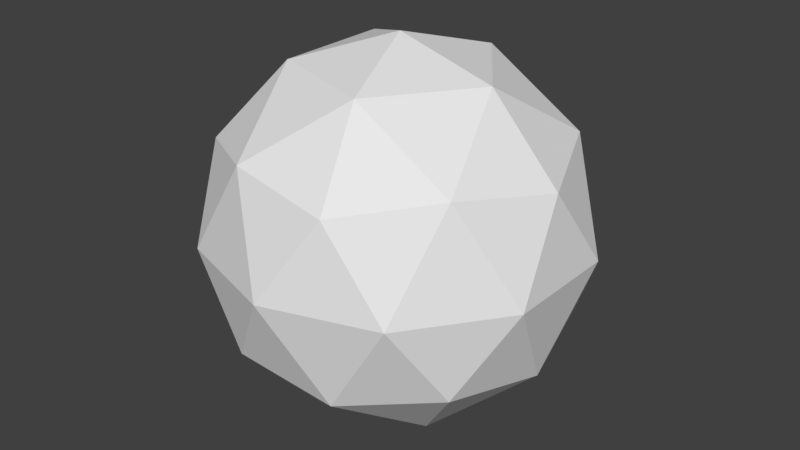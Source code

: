 # Source: IcospherePrimitive.blend  (saved by Blender 2.78.0; exported with 4.5.12 LTS)
import bpy
from mathutils import Matrix  # noqa: F401  (used for matrix-valued properties, if any)

bpy.ops.wm.read_factory_settings(use_empty=True)
scene = bpy.context.scene
scene.name = 'Scene'

# ---- collections
col_collection_1 = bpy.data.collections.new('Collection 1'); scene.collection.children.link(col_collection_1)

# ---- world
world_world = bpy.data.worlds.new('World'); scene.world = world_world
world_world.color = (0.05088, 0.05088, 0.05088)
world_world.use_sun_shadow = False
world_world.sun_shadow_jitter_overblur = 0.0
world_world.cycles.sampling_method = 'MANUAL'

# ---- meshes
me_icosphere = bpy.data.meshes.new('Icosphere')
me_icosphere.from_pydata([(-7.096e-10, 2.484e-09, -0.5), (0.3618, -0.2629, -0.2236), (-0.1382, -0.4253, -0.2236), (-0.4472, 2.484e-09, -0.2236), (-0.1382, 0.4253, -0.2236), (0.3618, 0.2629, -0.2236), (0.1382, -0.4253, 0.2236), (-0.3618, -0.2629, 0.2236), (-0.3618, 0.2629, 0.2236), (0.1382, 0.4253, 0.2236), (0.4472, 2.484e-09, 0.2236), (-7.096e-10, 2.484e-09, 0.5), (-0.08123, -0.25, -0.4253), (0.2127, -0.1545, -0.4253), (0.1314, -0.4045, -0.2629), (0.4253, 2.484e-09, -0.2629), (0.2127, 0.1545, -0.4253), (-0.2629, 2.484e-09, -0.4253), (-0.3441, -0.25, -0.2629), (-0.08123, 0.25, -0.4253), (-0.3441, 0.25, -0.2629), (0.1314, 0.4045, -0.2629), (0.4755, -0.1545, 7.096e-10), (0.4755, 0.1545, 7.096e-10), (-7.096e-10, -0.5, 7.096e-10), (0.2939, -0.4045, 7.096e-10), (-0.4755, -0.1545, 7.096e-10), (-0.2939, -0.4045, 7.096e-10), (-0.2939, 0.4045, 7.096e-10), (-0.4755, 0.1545, 7.096e-10), (0.2939, 0.4045, 7.096e-10), (-7.096e-10, 0.5, 7.096e-10), (0.3441, -0.25, 0.2629), (-0.1314, -0.4045, 0.2629), (-0.4253, 2.484e-09, 0.2629), (-0.1314, 0.4045, 0.2629), (0.3441, 0.25, 0.2629), (0.08123, -0.25, 0.4253), (0.2629, 2.484e-09, 0.4253), (-0.2127, -0.1545, 0.4253), (-0.2127, 0.1545, 0.4253), (0.08123, 0.25, 0.4253)], [], [(0, 13, 12), (1, 13, 15), (0, 12, 17), (0, 17, 19), (0, 19, 16), (1, 15, 22), (2, 14, 24), (3, 18, 26), (4, 20, 28), (5, 21, 30), (1, 22, 25), (2, 24, 27), (3, 26, 29), (4, 28, 31), (5, 30, 23), (6, 32, 37), (7, 33, 39), (8, 34, 40), (9, 35, 41), (10, 36, 38), (38, 41, 11), (38, 36, 41), (36, 9, 41), (41, 40, 11), (41, 35, 40), (35, 8, 40), (40, 39, 11), (40, 34, 39), (34, 7, 39), (39, 37, 11), (39, 33, 37), (33, 6, 37), (37, 38, 11), (37, 32, 38), (32, 10, 38), (23, 36, 10), (23, 30, 36), (30, 9, 36), (31, 35, 9), (31, 28, 35), (28, 8, 35), (29, 34, 8), (29, 26, 34), (26, 7, 34), (27, 33, 7), (27, 24, 33), (24, 6, 33), (25, 32, 6), (25, 22, 32), (22, 10, 32), (30, 31, 9), (30, 21, 31), (21, 4, 31), (28, 29, 8), (28, 20, 29), (20, 3, 29), (26, 27, 7), (26, 18, 27), (18, 2, 27), (24, 25, 6), (24, 14, 25), (14, 1, 25), (22, 23, 10), (22, 15, 23), (15, 5, 23), (16, 21, 5), (16, 19, 21), (19, 4, 21), (19, 20, 4), (19, 17, 20), (17, 3, 20), (17, 18, 3), (17, 12, 18), (12, 2, 18), (15, 16, 5), (15, 13, 16), (13, 0, 16), (12, 14, 2), (12, 13, 14), (13, 1, 14)])
_uv = me_icosphere.uv_layers.new(name='UVMap')
_uv.uv.foreach_set('vector', [1.0, 0.0, 1.15, 0.1762, 0.95, 0.1762, 0.15, 0.3524, 0.15, 0.1762, 0.25, 0.3238, 1.0, 0.0, 0.95, 0.1762, 0.75, 0.1762, 1.0, 0.0, 0.75, 0.1762, 0.55, 0.1762, 1.0, 0.0, 0.55, 0.1762, 0.35, 0.1762, 0.15, 0.3524, 0.25, 0.3238, 0.2, 0.5, 0.95, 0.3524, 1.05, 0.3238, 1.0, 0.5, 0.75, 0.3524, 0.85, 0.3238, 0.8, 0.5, 0.55, 0.3524, 0.65, 0.3238, 0.6, 0.5, 0.35, 0.3524, 0.45, 0.3238, 0.4, 0.5, 0.15, 0.3524, 0.2, 0.5, 0.1, 0.5, 0.95, 0.3524, 1.0, 0.5, 0.9, 0.5, 0.75, 0.3524, 0.8, 0.5, 0.7, 0.5, 0.55, 0.3524, 0.6, 0.5, 0.5, 0.5, 0.35, 0.3524, 0.4, 0.5, 0.3, 0.5, 0.05, 0.6476, 0.15, 0.6762, 0.05, 0.8238, 0.85, 0.6476, 0.95, 0.6762, 0.85, 0.8238, 0.65, 0.6476, 0.75, 0.6762, 0.65, 0.8238, 0.45, 0.6476, 0.55, 0.6762, 0.45, 0.8238, 0.25, 0.6476, 0.35, 0.6762, 0.25, 0.8238, 0.25, 0.8238, 0.45, 0.8238, 0.0, 1.0, 0.25, 0.8238, 0.35, 0.6762, 0.45, 0.8238, 0.35, 0.6762, 0.45, 0.6476, 0.45, 0.8238, 0.45, 0.8238, 0.65, 0.8238, 1.0, 1.0, 0.45, 0.8238, 0.55, 0.6762, 0.65, 0.8238, 0.55, 0.6762, 0.65, 0.6476, 0.65, 0.8238, 0.65, 0.8238, 0.85, 0.8238, 1.0, 1.0, 0.65, 0.8238, 0.75, 0.6762, 0.85, 0.8238, 0.75, 0.6762, 0.85, 0.6476, 0.85, 0.8238, 0.85, 0.8238, 1.05, 0.8238, 1.0, 1.0, 0.85, 0.8238, 0.95, 0.6762, 1.05, 0.8238, 0.95, 0.6762, 1.05, 0.6476, 1.05, 0.8238, 0.05, 0.8238, 0.25, 0.8238, 0.0, 1.0, 0.05, 0.8238, 0.15, 0.6762, 0.25, 0.8238, 0.15, 0.6762, 0.25, 0.6476, 0.25, 0.8238, 0.3, 0.5, 0.35, 0.6762, 0.25, 0.6476, 0.3, 0.5, 0.4, 0.5, 0.35, 0.6762, 0.4, 0.5, 0.45, 0.6476, 0.35, 0.6762, 0.5, 0.5, 0.55, 0.6762, 0.45, 0.6476, 0.5, 0.5, 0.6, 0.5, 0.55, 0.6762, 0.6, 0.5, 0.65, 0.6476, 0.55, 0.6762, 0.7, 0.5, 0.75, 0.6762, 0.65, 0.6476, 0.7, 0.5, 0.8, 0.5, 0.75, 0.6762, 0.8, 0.5, 0.85, 0.6476, 0.75, 0.6762, 0.9, 0.5, 0.95, 0.6762, 0.85, 0.6476, 0.9, 0.5, 1.0, 0.5, 0.95, 0.6762, 1.0, 0.5, 1.05, 0.6476, 0.95, 0.6762, 0.1, 0.5, 0.15, 0.6762, 0.05, 0.6476, 0.1, 0.5, 0.2, 0.5, 0.15, 0.6762, 0.2, 0.5, 0.25, 0.6476, 0.15, 0.6762, 0.4, 0.5, 0.5, 0.5, 0.45, 0.6476, 0.4, 0.5, 0.45, 0.3238, 0.5, 0.5, 0.45, 0.3238, 0.55, 0.3524, 0.5, 0.5, 0.6, 0.5, 0.7, 0.5, 0.65, 0.6476, 0.6, 0.5, 0.65, 0.3238, 0.7, 0.5, 0.65, 0.3238, 0.75, 0.3524, 0.7, 0.5, 0.8, 0.5, 0.9, 0.5, 0.85, 0.6476, 0.8, 0.5, 0.85, 0.3238, 0.9, 0.5, 0.85, 0.3238, 0.95, 0.3524, 0.9, 0.5, 0.0, 0.5, 0.1, 0.5, 0.05, 0.6476, 0.0, 0.5, 0.05, 0.3238, 0.1, 0.5, 0.05, 0.3238, 0.15, 0.3524, 0.1, 0.5, 0.2, 0.5, 0.3, 0.5, 0.25, 0.6476, 0.2, 0.5, 0.25, 0.3238, 0.3, 0.5, 0.25, 0.3238, 0.35, 0.3524, 0.3, 0.5, 0.35, 0.1762, 0.45, 0.3238, 0.35, 0.3524, 0.35, 0.1762, 0.55, 0.1762, 0.45, 0.3238, 0.55, 0.1762, 0.55, 0.3524, 0.45, 0.3238, 0.55, 0.1762, 0.65, 0.3238, 0.55, 0.3524, 0.55, 0.1762, 0.75, 0.1762, 0.65, 0.3238, 0.75, 0.1762, 0.75, 0.3524, 0.65, 0.3238, 0.75, 0.1762, 0.85, 0.3238, 0.75, 0.3524, 0.75, 0.1762, 0.95, 0.1762, 0.85, 0.3238, 0.95, 0.1762, 0.95, 0.3524, 0.85, 0.3238, 0.25, 0.3238, 0.35, 0.1762, 0.35, 0.3524, 0.25, 0.3238, 0.15, 0.1762, 0.35, 0.1762, 0.15, 0.1762, 0.0, 0.0, 0.35, 0.1762, 0.95, 0.1762, 1.05, 0.3238, 0.95, 0.3524, 0.95, 0.1762, 1.15, 0.1762, 1.05, 0.3238, 0.15, 0.1762, 0.15, 0.3524, 0.05, 0.3238])
me_icosphere.use_remesh_preserve_volume = False
me_icosphere.use_remesh_preserve_attributes = False
me_icosphere.use_mirror_vertex_groups = False
me_icosphere.update()

# ---- objects
ob_icosphere = bpy.data.objects.new('Icosphere', me_icosphere)

# ---- transforms, parenting, visibility, modifiers, constraints
ob_icosphere.location = (0.0, 0.0, 0.0)
ob_icosphere.scale = (0.5, 0.5, 0.5)
ob_icosphere.lineart.crease_threshold = 0.0

# ---- collection membership
col_collection_1.objects.link(ob_icosphere)

# ---- scene / render settings (as saved in the file)
scene.frame_start = 1; scene.frame_end = 250; scene.frame_set(1)
scene.render.engine = 'BLENDER_EEVEE_NEXT'
scene.render.resolution_percentage = 50
scene.render.dither_intensity = 0.0
scene.cycles.use_denoising = False
scene.cycles.samples = 128
scene.cycles.sampling_pattern = 'TABULATED_SOBOL'
scene.cycles.light_sampling_threshold = 0.0
scene.cycles.use_adaptive_sampling = False
scene.cycles.use_light_tree = False
scene.cycles.blur_glossy = 0.0
scene.cycles.sample_clamp_indirect = 0.0
scene.view_settings.view_transform = 'Standard'
bpy.context.view_layer.update()

# ---- added for rendering (the .blend has no active camera and no usable light): camera, sun
cam_auto = bpy.data.cameras.new('AutoCamera')
cam_auto.lens = 50.0
cam_auto.sensor_width = 36.0
cam_auto.clip_end = 1000.0
ob_auto_camera = bpy.data.objects.new('AutoCamera', cam_auto)
scene.collection.objects.link(ob_auto_camera)
ob_auto_camera.location = (0.788413, -0.946095, 0.63073)
ob_auto_camera.rotation_euler = (1.09748, -7.21219e-08, 0.694738)
scene.camera = ob_auto_camera
light_auto_sun = bpy.data.lights.new('AutoSun', 'SUN')
light_auto_sun.energy = 3.0
light_auto_sun.angle = 0.0523599
ob_auto_sun = bpy.data.objects.new('AutoSun', light_auto_sun)
scene.collection.objects.link(ob_auto_sun)
ob_auto_sun.rotation_euler = (0.872665, 0.174533, 0.523599)
bpy.context.view_layer.update()
